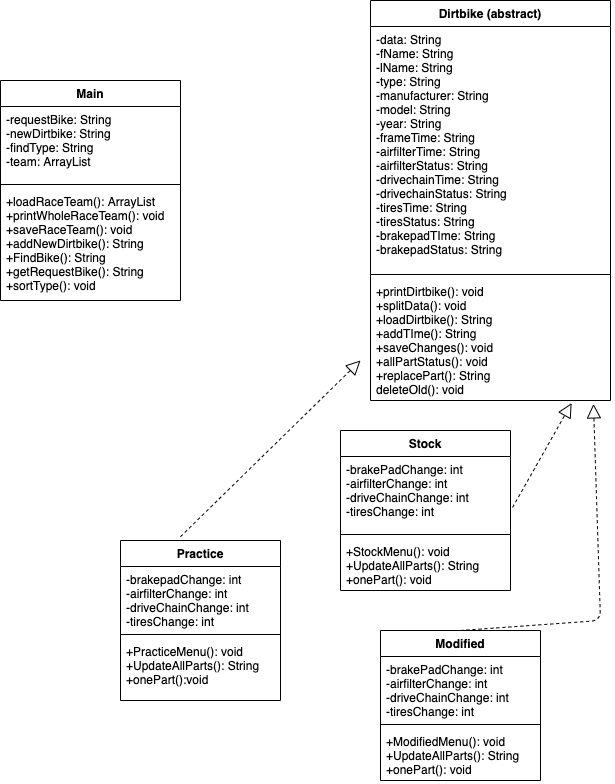

The diagram above was exported from draw.io. Its source (the exported page's mxGraphModel, read from the mxfile embedded in the PNG):
<mxGraphModel dx="1538" dy="866" grid="1" gridSize="10" guides="1" tooltips="1" connect="1" arrows="1" fold="1" page="1" pageScale="1" pageWidth="850" pageHeight="1100" math="0" shadow="0">
  <root>
    <mxCell id="0" />
    <mxCell id="1" parent="0" />
    <mxCell id="xxer7CGUPXOyuCrsk6B8-54" value="Dirtbike (abstract)" style="swimlane;fontStyle=1;align=center;verticalAlign=top;childLayout=stackLayout;horizontal=1;startSize=26;horizontalStack=0;resizeParent=1;resizeParentMax=0;resizeLast=0;collapsible=1;marginBottom=0;" parent="1" vertex="1">
      <mxGeometry x="580" y="20" width="240" height="400" as="geometry" />
    </mxCell>
    <mxCell id="xxer7CGUPXOyuCrsk6B8-55" value="-data: String&#10;-fName: String&#10;-lName: String&#10;-type: String&#10;-manufacturer: String&#10;-model: String&#10;-year: String&#10;-frameTime: String&#10;-airfilterTime: String&#10;-airfilterStatus: String&#10;-drivechainTime: String&#10;-drivechainStatus: String&#10;-tiresTime: String&#10;-tiresStatus: String&#10;-brakepadTIme: String&#10;-brakepadStatus: String" style="text;strokeColor=none;fillColor=none;align=left;verticalAlign=top;spacingLeft=4;spacingRight=4;overflow=hidden;rotatable=0;points=[[0,0.5],[1,0.5]];portConstraint=eastwest;" parent="xxer7CGUPXOyuCrsk6B8-54" vertex="1">
      <mxGeometry y="26" width="240" height="244" as="geometry" />
    </mxCell>
    <mxCell id="xxer7CGUPXOyuCrsk6B8-56" value="" style="line;strokeWidth=1;fillColor=none;align=left;verticalAlign=middle;spacingTop=-1;spacingLeft=3;spacingRight=3;rotatable=0;labelPosition=right;points=[];portConstraint=eastwest;" parent="xxer7CGUPXOyuCrsk6B8-54" vertex="1">
      <mxGeometry y="270" width="240" height="8" as="geometry" />
    </mxCell>
    <mxCell id="xxer7CGUPXOyuCrsk6B8-57" value="+printDirtbike(): void&#10;+splitData(): void&#10;+loadDirtbike(): String&#10;+addTIme(): String&#10;+saveChanges(): void&#10;+allPartStatus(): void&#10;+replacePart(): String&#10;deleteOld(): void&#10;" style="text;strokeColor=none;fillColor=none;align=left;verticalAlign=top;spacingLeft=4;spacingRight=4;overflow=hidden;rotatable=0;points=[[0,0.5],[1,0.5]];portConstraint=eastwest;" parent="xxer7CGUPXOyuCrsk6B8-54" vertex="1">
      <mxGeometry y="278" width="240" height="122" as="geometry" />
    </mxCell>
    <mxCell id="xxer7CGUPXOyuCrsk6B8-62" value="Stock" style="swimlane;fontStyle=1;align=center;verticalAlign=top;childLayout=stackLayout;horizontal=1;startSize=26;horizontalStack=0;resizeParent=1;resizeParentMax=0;resizeLast=0;collapsible=1;marginBottom=0;" parent="1" vertex="1">
      <mxGeometry x="550" y="450" width="170" height="160" as="geometry" />
    </mxCell>
    <mxCell id="xxer7CGUPXOyuCrsk6B8-63" value="-brakePadChange: int&#10;-airfilterChange: int&#10;-driveChainChange: int&#10;-tiresChange: int" style="text;strokeColor=none;fillColor=none;align=left;verticalAlign=top;spacingLeft=4;spacingRight=4;overflow=hidden;rotatable=0;points=[[0,0.5],[1,0.5]];portConstraint=eastwest;" parent="xxer7CGUPXOyuCrsk6B8-62" vertex="1">
      <mxGeometry y="26" width="170" height="74" as="geometry" />
    </mxCell>
    <mxCell id="xxer7CGUPXOyuCrsk6B8-64" value="" style="line;strokeWidth=1;fillColor=none;align=left;verticalAlign=middle;spacingTop=-1;spacingLeft=3;spacingRight=3;rotatable=0;labelPosition=right;points=[];portConstraint=eastwest;" parent="xxer7CGUPXOyuCrsk6B8-62" vertex="1">
      <mxGeometry y="100" width="170" height="8" as="geometry" />
    </mxCell>
    <mxCell id="xxer7CGUPXOyuCrsk6B8-65" value="+StockMenu(): void&#10;+UpdateAllParts(): String&#10;+onePart(): void" style="text;strokeColor=none;fillColor=none;align=left;verticalAlign=top;spacingLeft=4;spacingRight=4;overflow=hidden;rotatable=0;points=[[0,0.5],[1,0.5]];portConstraint=eastwest;" parent="xxer7CGUPXOyuCrsk6B8-62" vertex="1">
      <mxGeometry y="108" width="170" height="52" as="geometry" />
    </mxCell>
    <mxCell id="xxer7CGUPXOyuCrsk6B8-66" value="Modified" style="swimlane;fontStyle=1;align=center;verticalAlign=top;childLayout=stackLayout;horizontal=1;startSize=26;horizontalStack=0;resizeParent=1;resizeParentMax=0;resizeLast=0;collapsible=1;marginBottom=0;" parent="1" vertex="1">
      <mxGeometry x="590" y="650" width="160" height="150" as="geometry" />
    </mxCell>
    <mxCell id="xxer7CGUPXOyuCrsk6B8-67" value="-brakePadChange: int&#10;-airfilterChange: int&#10;-driveChainChange: int&#10;-tiresChange: int" style="text;strokeColor=none;fillColor=none;align=left;verticalAlign=top;spacingLeft=4;spacingRight=4;overflow=hidden;rotatable=0;points=[[0,0.5],[1,0.5]];portConstraint=eastwest;" parent="xxer7CGUPXOyuCrsk6B8-66" vertex="1">
      <mxGeometry y="26" width="160" height="64" as="geometry" />
    </mxCell>
    <mxCell id="xxer7CGUPXOyuCrsk6B8-68" value="" style="line;strokeWidth=1;fillColor=none;align=left;verticalAlign=middle;spacingTop=-1;spacingLeft=3;spacingRight=3;rotatable=0;labelPosition=right;points=[];portConstraint=eastwest;" parent="xxer7CGUPXOyuCrsk6B8-66" vertex="1">
      <mxGeometry y="90" width="160" height="8" as="geometry" />
    </mxCell>
    <mxCell id="xxer7CGUPXOyuCrsk6B8-69" value="+ModifiedMenu(): void&#10;+UpdateAllParts(): String&#10;+onePart(): void" style="text;strokeColor=none;fillColor=none;align=left;verticalAlign=top;spacingLeft=4;spacingRight=4;overflow=hidden;rotatable=0;points=[[0,0.5],[1,0.5]];portConstraint=eastwest;" parent="xxer7CGUPXOyuCrsk6B8-66" vertex="1">
      <mxGeometry y="98" width="160" height="52" as="geometry" />
    </mxCell>
    <mxCell id="xxer7CGUPXOyuCrsk6B8-70" value="Practice" style="swimlane;fontStyle=1;align=center;verticalAlign=top;childLayout=stackLayout;horizontal=1;startSize=26;horizontalStack=0;resizeParent=1;resizeParentMax=0;resizeLast=0;collapsible=1;marginBottom=0;" parent="1" vertex="1">
      <mxGeometry x="330" y="560" width="160" height="160" as="geometry" />
    </mxCell>
    <mxCell id="xxer7CGUPXOyuCrsk6B8-71" value="-brakepadChange: int&#10;-airfilterChange: int&#10;-driveChainChange: int&#10;-tiresChange: int" style="text;strokeColor=none;fillColor=none;align=left;verticalAlign=top;spacingLeft=4;spacingRight=4;overflow=hidden;rotatable=0;points=[[0,0.5],[1,0.5]];portConstraint=eastwest;" parent="xxer7CGUPXOyuCrsk6B8-70" vertex="1">
      <mxGeometry y="26" width="160" height="64" as="geometry" />
    </mxCell>
    <mxCell id="xxer7CGUPXOyuCrsk6B8-72" value="" style="line;strokeWidth=1;fillColor=none;align=left;verticalAlign=middle;spacingTop=-1;spacingLeft=3;spacingRight=3;rotatable=0;labelPosition=right;points=[];portConstraint=eastwest;" parent="xxer7CGUPXOyuCrsk6B8-70" vertex="1">
      <mxGeometry y="90" width="160" height="8" as="geometry" />
    </mxCell>
    <mxCell id="xxer7CGUPXOyuCrsk6B8-73" value="+PracticeMenu(): void&#10;+UpdateAllParts(): String&#10;+onePart():void" style="text;strokeColor=none;fillColor=none;align=left;verticalAlign=top;spacingLeft=4;spacingRight=4;overflow=hidden;rotatable=0;points=[[0,0.5],[1,0.5]];portConstraint=eastwest;" parent="xxer7CGUPXOyuCrsk6B8-70" vertex="1">
      <mxGeometry y="98" width="160" height="62" as="geometry" />
    </mxCell>
    <mxCell id="xxer7CGUPXOyuCrsk6B8-75" value="" style="endArrow=block;dashed=1;endFill=0;endSize=12;html=1;exitX=0.375;exitY=-0.024;exitDx=0;exitDy=0;exitPerimeter=0;" parent="1" source="xxer7CGUPXOyuCrsk6B8-70" edge="1">
      <mxGeometry width="160" relative="1" as="geometry">
        <mxPoint x="340" y="450" as="sourcePoint" />
        <mxPoint x="570" y="380" as="targetPoint" />
      </mxGeometry>
    </mxCell>
    <mxCell id="xxer7CGUPXOyuCrsk6B8-76" value="" style="endArrow=block;dashed=1;endFill=0;endSize=12;html=1;entryX=0.838;entryY=1.021;entryDx=0;entryDy=0;entryPerimeter=0;exitX=1.012;exitY=0.689;exitDx=0;exitDy=0;exitPerimeter=0;" parent="1" source="xxer7CGUPXOyuCrsk6B8-63" target="xxer7CGUPXOyuCrsk6B8-57" edge="1">
      <mxGeometry width="160" relative="1" as="geometry">
        <mxPoint x="730" y="530" as="sourcePoint" />
        <mxPoint x="890" y="530" as="targetPoint" />
      </mxGeometry>
    </mxCell>
    <mxCell id="xxer7CGUPXOyuCrsk6B8-77" value="" style="endArrow=block;dashed=1;endFill=0;endSize=12;html=1;exitX=0.5;exitY=0;exitDx=0;exitDy=0;entryX=0.929;entryY=1.028;entryDx=0;entryDy=0;entryPerimeter=0;" parent="1" source="xxer7CGUPXOyuCrsk6B8-66" target="xxer7CGUPXOyuCrsk6B8-57" edge="1">
      <mxGeometry width="160" relative="1" as="geometry">
        <mxPoint x="340" y="450" as="sourcePoint" />
        <mxPoint x="500" y="450" as="targetPoint" />
        <Array as="points">
          <mxPoint x="810" y="640" />
        </Array>
      </mxGeometry>
    </mxCell>
    <mxCell id="xxer7CGUPXOyuCrsk6B8-78" value="Main" style="swimlane;fontStyle=1;align=center;verticalAlign=top;childLayout=stackLayout;horizontal=1;startSize=26;horizontalStack=0;resizeParent=1;resizeParentMax=0;resizeLast=0;collapsible=1;marginBottom=0;" parent="1" vertex="1">
      <mxGeometry x="210" y="100" width="180" height="220" as="geometry" />
    </mxCell>
    <mxCell id="xxer7CGUPXOyuCrsk6B8-79" value="-requestBike: String&#10;-newDirtbike: String &#10;-findType: String&#10;-team: ArrayList" style="text;strokeColor=none;fillColor=none;align=left;verticalAlign=top;spacingLeft=4;spacingRight=4;overflow=hidden;rotatable=0;points=[[0,0.5],[1,0.5]];portConstraint=eastwest;" parent="xxer7CGUPXOyuCrsk6B8-78" vertex="1">
      <mxGeometry y="26" width="180" height="74" as="geometry" />
    </mxCell>
    <mxCell id="xxer7CGUPXOyuCrsk6B8-80" value="" style="line;strokeWidth=1;fillColor=none;align=left;verticalAlign=middle;spacingTop=-1;spacingLeft=3;spacingRight=3;rotatable=0;labelPosition=right;points=[];portConstraint=eastwest;" parent="xxer7CGUPXOyuCrsk6B8-78" vertex="1">
      <mxGeometry y="100" width="180" height="8" as="geometry" />
    </mxCell>
    <mxCell id="xxer7CGUPXOyuCrsk6B8-81" value="+loadRaceTeam(): ArrayList&#10;+printWholeRaceTeam(): void&#10;+saveRaceTeam(): void&#10;+addNewDirtbike(): String&#10;+FindBike(): String&#10;+getRequestBike(): String&#10;+sortType(): void" style="text;strokeColor=none;fillColor=none;align=left;verticalAlign=top;spacingLeft=4;spacingRight=4;overflow=hidden;rotatable=0;points=[[0,0.5],[1,0.5]];portConstraint=eastwest;" parent="xxer7CGUPXOyuCrsk6B8-78" vertex="1">
      <mxGeometry y="108" width="180" height="112" as="geometry" />
    </mxCell>
  </root>
</mxGraphModel>